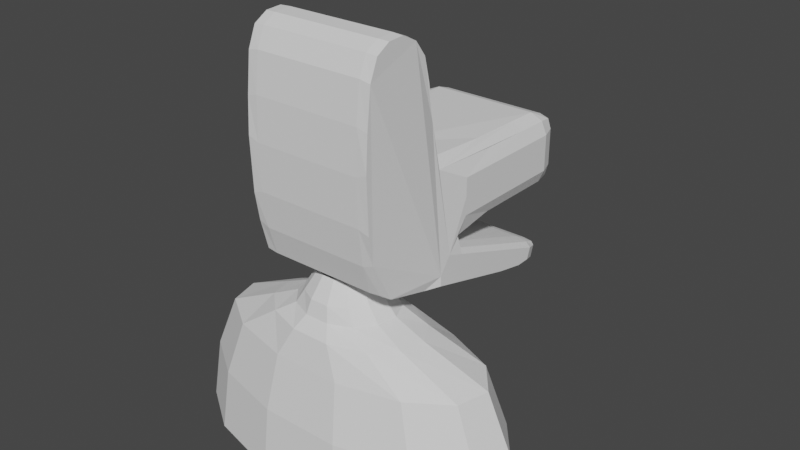 # Source: 1.blend  (saved by Blender 2.93.20; exported with 4.5.12 LTS)
import bpy
from mathutils import Matrix  # noqa: F401  (used for matrix-valued properties, if any)

bpy.ops.wm.read_factory_settings(use_empty=True)
scene = bpy.context.scene
scene.name = 'Scene'

# ---- collections
col_collection = bpy.data.collections.new('Collection'); scene.collection.children.link(col_collection)

# ---- world
world_world = bpy.data.worlds.new('World'); scene.world = world_world
world_world.use_nodes = True; world_world.node_tree.nodes.clear()
_N = world_world.node_tree.nodes; _L = world_world.node_tree.links
n0 = _N.new('ShaderNodeOutputWorld'); n0.name = 'World Output'; n0.location = (300, 300)
n1 = _N.new('ShaderNodeBackground'); n1.name = 'Background'; n1.location = (10, 300)
n1.inputs[0].default_value = (0.05088, 0.05088, 0.05088, 1.0)
_L.new(n1.outputs[0], n0.inputs[0])
n0.is_active_output = True
world_world.color = (0.05088, 0.05088, 0.05088)
world_world.use_sun_shadow = False
world_world.sun_shadow_jitter_overblur = 0.0

# ---- meshes
me_cube_001 = bpy.data.meshes.new('Cube.001')
me_cube_001.from_pydata([(-0.2055, -0.4033, -0.06355), (-0.2004, -0.4801, 0.1488), (-0.1966, 0.0196, -0.03969), (-0.1966, 0.0196, 0.1326), (0.2009, -0.4033, -0.06355), (0.1958, -0.4802, 0.1488), (0.192, 0.0196, -0.03969), (0.192, 0.0196, 0.1326), (-0.2188, -0.4891, -0.1452), (0.2142, -0.4891, -0.1452), (-0.1966, -0.02953, -0.2357), (0.192, -0.02953, -0.2357), (-0.2022, -0.08811, -0.2815), (0.1976, -0.08811, -0.2815), (-0.2022, -0.5363, -0.1738), (0.1976, -0.5363, -0.1738), (-0.1966, -0.6639, -0.1428), (0.192, -0.6639, -0.1428), (-0.1966, -0.7048, -0.1128), (0.192, -0.7048, -0.1128), (-0.1966, -0.7287, -0.02084), (0.192, -0.7287, -0.02084), (-0.1966, -0.7425, 0.06372), (0.192, -0.7425, 0.06372), (-0.1966, -0.7485, 0.2237), (0.192, -0.7485, 0.2237), (-0.1966, -0.7425, 0.3272), (0.192, -0.7425, 0.3272), (-0.1966, -0.7302, 0.441), (0.192, -0.7302, 0.441), (-0.1966, -0.7061, 0.4994), (0.192, -0.7061, 0.4994), (-0.1966, -0.665, 0.5234), (0.192, -0.665, 0.5234), (-0.1966, -0.6174, 0.5258), (0.192, -0.6174, 0.5258), (-0.1966, -0.57, 0.5019), (0.192, -0.57, 0.5019), (-0.1966, -0.5371, 0.4579), (0.192, -0.5371, 0.4579), (-0.1966, -0.5197, 0.3867), (0.192, -0.5197, 0.3867), (-0.1944, -0.5022, 0.2818), (0.1897, -0.5022, 0.2818), (-0.007238, -0.525, -0.144), (-0.04324, -0.5338, -0.144), (-0.071, -0.5584, -0.144), (-0.08415, -0.5931, -0.144), (-0.07968, -0.6299, -0.144), (-0.05861, -0.6604, -0.144), (-0.02578, -0.6777, -0.144), (0.0113, -0.6777, -0.144), (0.04414, -0.6604, -0.144), (0.0652, -0.6299, -0.144), (0.06967, -0.5931, -0.144), (0.05652, -0.5584, -0.144), (0.02877, -0.5338, -0.144), (-0.007238, -0.4858, -0.2044), (-0.06143, -0.4992, -0.2044), (-0.1032, -0.5362, -0.2044), (-0.123, -0.5884, -0.2044), (-0.1163, -0.6438, -0.2044), (-0.08457, -0.6897, -0.2044), (-0.03515, -0.7157, -0.2044), (0.02067, -0.7157, -0.2044), (0.0701, -0.6897, -0.2044), (0.1018, -0.6438, -0.2044), (0.1085, -0.5884, -0.2044), (0.08874, -0.5362, -0.2044), (0.04696, -0.4992, -0.2044), (-0.007238, -0.4741, -0.2482), (-0.07887, -0.4888, -0.2482), (-0.1341, -0.5295, -0.2482), (-0.1602, -0.587, -0.2482), (-0.1514, -0.648, -0.2482), (-0.1094, -0.6985, -0.2482), (-0.04413, -0.7271, -0.2482), (0.02965, -0.7271, -0.2482), (0.09497, -0.6985, -0.2482), (0.1369, -0.648, -0.2482), (0.1458, -0.587, -0.2482), (0.1196, -0.5295, -0.2482), (0.06439, -0.4888, -0.2482), (-0.007238, -0.4457, -0.2883), (-0.1214, -0.4636, -0.2883), (-0.2094, -0.5134, -0.2883), (-0.2511, -0.5835, -0.2883), (-0.2369, -0.658, -0.2883), (-0.1701, -0.7198, -0.2883), (-0.06603, -0.7547, -0.2883), (0.05155, -0.7547, -0.2883), (0.1557, -0.7198, -0.2883), (0.2225, -0.658, -0.2883), (0.2366, -0.5835, -0.2883), (0.1949, -0.5134, -0.2883), (0.1069, -0.4636, -0.2883), (-0.007238, -0.3753, -0.3772), (-0.2084, -0.3985, -0.3772), (-0.3634, -0.463, -0.3772), (-0.4369, -0.5539, -0.3772), (-0.4119, -0.6504, -0.3772), (-0.2942, -0.7304, -0.3772), (-0.1108, -0.7756, -0.3772), (0.09634, -0.7756, -0.3772), (0.2798, -0.7304, -0.3772), (0.3974, -0.6504, -0.3772), (0.4224, -0.5539, -0.3772), (0.349, -0.463, -0.3772), (0.1939, -0.3985, -0.3772), (-0.007238, -0.3404, -0.5473), (-0.2429, -0.3677, -0.5473), (-0.4245, -0.4432, -0.5473), (-0.5106, -0.5497, -0.5473), (-0.4813, -0.6628, -0.5473), (-0.3435, -0.7565, -0.5473), (-0.1286, -0.8094, -0.5473), (0.1141, -0.8094, -0.5473), (0.329, -0.7565, -0.5473), (0.4669, -0.6628, -0.5473), (0.4961, -0.5497, -0.5473), (0.4101, -0.4432, -0.5473), (0.2284, -0.3677, -0.5473), (-0.007238, -0.2957, -0.7425), (-0.2636, -0.3298, -0.7425), (-0.4532, -0.4339, -0.7425), (-0.5452, -0.5477, -0.7425), (-0.514, -0.6686, -0.7425), (-0.3666, -0.7688, -0.7425), (-0.1369, -0.8253, -0.7425), (0.1225, -0.8253, -0.7425), (0.3521, -0.7688, -0.7425), (0.4995, -0.6686, -0.7425), (0.5307, -0.5477, -0.7425), (0.4388, -0.4339, -0.7425), (0.2534, -0.3298, -0.7425), (-0.002304, 0.02662, -0.04525), (-0.002304, 0.02662, 0.1382), (-0.002304, -0.3773, -0.07545), (-0.002304, -0.4822, 0.1691), (-0.002304, -0.02253, -0.2362), (-0.002304, -0.06894, -0.2883), (-0.002304, -0.5434, -0.1756), (-0.002304, -0.6666, -0.1449), (-0.002304, -0.7053, -0.117), (-0.002304, -0.73, -0.03245), (-0.002304, -0.744, 0.07478), (-0.002304, -0.7485, 0.2116), (-0.002304, -0.744, 0.3356), (-0.002304, -0.7311, 0.4469), (-0.002304, -0.7072, 0.5024), (-0.002304, -0.6678, 0.5249), (-0.002304, -0.6167, 0.5276), (-0.002304, -0.5674, 0.5062), (-0.002304, -0.5354, 0.4592), (0.08931, 0.02662, 0.1382), (0.08931, -0.3773, -0.07545), (0.08931, -0.02253, -0.2362), (0.08931, -0.06894, -0.2883), (0.08931, -0.5434, -0.1756), (0.08931, -0.6666, -0.1449), (0.08931, -0.7053, -0.117), (0.08931, -0.73, -0.03245), (0.08931, -0.744, 0.07478), (0.08931, -0.7485, 0.2116), (0.08931, -0.744, 0.3356), (0.08931, -0.7311, 0.4469), (0.08931, -0.7072, 0.5024), (0.08931, -0.6678, 0.5249), (0.08931, -0.6167, 0.5276), (0.08931, -0.5674, 0.5062), (0.08931, -0.5354, 0.4592), (0.08931, 0.02662, -0.04525), (0.08794, -0.4822, 0.1691), (-0.09392, 0.02662, -0.04525), (-0.09255, -0.4822, 0.1691), (-0.09392, 0.02662, 0.1382), (-0.09392, -0.3773, -0.07545), (-0.09392, -0.02253, -0.2362), (-0.09392, -0.06894, -0.2883), (-0.09392, -0.5434, -0.1756), (-0.09392, -0.6666, -0.1449), (-0.09392, -0.7053, -0.117), (-0.09392, -0.73, -0.03245), (-0.09392, -0.744, 0.07478), (-0.09392, -0.7485, 0.2116), (-0.09392, -0.744, 0.3356), (-0.09392, -0.7311, 0.4469), (-0.09392, -0.7072, 0.5024), (-0.09392, -0.6678, 0.5249), (-0.09392, -0.6167, 0.5276), (-0.09392, -0.5674, 0.5062), (-0.09392, -0.5354, 0.4592), (0.1601, 0.02662, 0.1382), (0.1601, -0.3773, -0.07545), (0.1601, -0.02253, -0.2362), (0.1601, -0.06894, -0.2883), (0.1601, -0.5434, -0.1756), (0.1601, -0.6666, -0.1449), (0.1601, -0.7053, -0.117), (0.1601, -0.73, -0.03245), (0.1601, -0.744, 0.07478), (0.1601, -0.7485, 0.2116), (0.1601, -0.744, 0.3356), (0.1601, -0.7311, 0.4469), (0.1601, -0.7072, 0.5024), (0.1601, -0.6678, 0.5249), (0.1601, -0.6167, 0.5276), (0.1601, -0.5674, 0.5062), (0.1601, -0.5354, 0.4592), (0.1601, -0.5192, 0.3886), (0.1576, -0.504, 0.2876), (0.1601, 0.02662, -0.04525), (0.1579, -0.4821, 0.168), (-0.1647, 0.02662, -0.04525), (-0.1625, -0.4821, 0.168), (-0.1647, 0.02662, 0.1382), (-0.1647, -0.3773, -0.07545), (-0.1647, -0.02253, -0.2362), (-0.1647, -0.06894, -0.2883), (-0.1647, -0.5434, -0.1756), (-0.1647, -0.6666, -0.1449), (-0.1647, -0.7053, -0.117), (-0.1647, -0.73, -0.03245), (-0.1647, -0.744, 0.07478), (-0.1647, -0.7485, 0.2116), (-0.1647, -0.744, 0.3356), (-0.1647, -0.7311, 0.4469), (-0.1647, -0.7072, 0.5024), (-0.1647, -0.6678, 0.5249), (-0.1647, -0.6167, 0.5276), (-0.1647, -0.5674, 0.5062), (-0.1647, -0.5354, 0.4592), (-0.1647, -0.5192, 0.3886), (-0.1622, -0.504, 0.2876), (-0.2022, -0.2682, -0.04525), (-0.2008, -0.2677, 0.1398), (0.1976, -0.2682, -0.04525), (0.1962, -0.2677, 0.1398), (-0.002304, -0.2682, -0.06192), (0.08931, -0.2682, -0.06192), (-0.09392, -0.2682, -0.06192), (0.1579, -0.2677, 0.1568), (0.1601, -0.2682, -0.06192), (-0.1647, -0.2682, -0.06192), (-0.1626, -0.2677, 0.1568), (-0.2022, -0.1103, 0.1382), (0.1976, -0.1103, -0.04525), (-0.2022, -0.1103, -0.04525), (0.1976, -0.1103, 0.1382), (-0.002304, -0.1103, -0.06192), (0.08931, -0.1103, -0.06192), (-0.09392, -0.1103, -0.06192), (0.1601, -0.1103, 0.1548), (0.1601, -0.1103, -0.06192), (-0.1647, -0.1103, -0.06192), (-0.1647, -0.1103, 0.1548), (-0.2022, -0.02076, 0.1382), (0.1976, -0.02076, -0.04525), (-0.2022, -0.02076, -0.04525), (0.1976, -0.02076, 0.1382), (-0.002304, -0.02076, 0.1548), (-0.002304, -0.02076, -0.06192), (0.08931, -0.02076, 0.1548), (0.08931, -0.02076, -0.06192), (-0.09392, -0.02076, -0.06192), (-0.09392, -0.02076, 0.1548), (0.1601, -0.02076, 0.1548), (0.1601, -0.02076, -0.06192), (-0.1647, -0.02076, -0.06192), (-0.1647, -0.02076, 0.1548), (-0.2022, -0.2334, -0.1618), (-0.2188, -0.2465, -0.2194), (0.2142, -0.2465, -0.2194), (0.1976, -0.2334, -0.1618), (0.1601, -0.2315, -0.1566), (-0.1647, -0.2315, -0.1566), (-0.2022, -0.1471, -0.1923), (0.2142, -0.1995, -0.24), (0.2142, -0.4743, -0.1632), (-0.2188, -0.4743, -0.1632), (0.1601, -0.1453, -0.1871), (-0.1647, -0.1453, -0.1871), (-0.2188, -0.1995, -0.24), (0.1976, -0.1471, -0.1923), (-0.2022, -0.06565, -0.221), (0.2142, -0.1247, -0.2675), (-0.2188, -0.4894, -0.1747), (-0.002304, -0.06383, -0.2158), (0.08931, -0.06383, -0.2158), (-0.09392, -0.06383, -0.2158), (0.1601, -0.06383, -0.2158), (-0.1647, -0.06383, -0.2158), (0.2142, -0.4894, -0.1747), (-0.2188, -0.1247, -0.2675), (0.1976, -0.06565, -0.221), (-0.2188, -0.4044, -0.1699), (0.1976, -0.3963, -0.1043), (-0.2022, -0.3723, -0.2128), (0.1976, -0.3723, -0.2128), (0.1601, -0.3663, -0.2171), (-0.1647, -0.3663, -0.2171), (-0.2022, -0.3963, -0.1043), (0.2142, -0.4044, -0.1699), (-0.002304, -0.3945, -0.09913), (0.08931, -0.3945, -0.09913), (-0.09392, -0.3945, -0.09913), (0.1601, -0.3945, -0.09913), (-0.1647, -0.3945, -0.09913), (0.2142, -0.3983, -0.1875), (-0.2188, -0.3983, -0.1875), (0.2142, -0.3792, -0.2045), (-0.2188, -0.3792, -0.2045), (-0.2022, -0.3148, -0.1331), (0.2142, -0.3098, -0.2011), (0.1601, -0.313, -0.1279), (-0.1647, -0.313, -0.1279), (0.2142, -0.2675, -0.2256), (0.2142, -0.214, -0.2491), (-0.2188, -0.3098, -0.2011), (0.1976, -0.3148, -0.1331), (-0.2022, -0.1856, -0.2615), (0.1976, -0.1856, -0.2615), (0.1601, -0.1731, -0.267), (-0.1647, -0.1731, -0.267), (-0.2188, -0.2675, -0.2256), (-0.2188, -0.214, -0.2491), (-0.2188, -0.3875, 0.04646), (-0.2022, 0.02662, 0.04646), (0.1976, 0.02662, 0.04646), (0.2142, -0.3875, 0.04646), (0.1601, 0.04768, 0.04646), (-0.1647, 0.04768, 0.04646), (0.2142, -0.02076, 0.04646), (-0.2188, -0.02076, 0.04646), (-0.2022, 0.02662, -0.00773), (0.1976, 0.02662, -0.00773), (0.2142, -0.3875, -0.00773), (-0.002304, 0.04768, -0.00773), (0.08931, 0.04768, -0.00773), (-0.09392, 0.04768, -0.00773), (0.1601, 0.04768, -0.00773), (-0.1647, 0.04768, -0.00773), (0.2142, -0.2682, -0.00773), (-0.2188, -0.2682, -0.00773), (0.2142, -0.1103, -0.00773), (-0.2188, -0.1103, -0.00773), (0.2142, -0.02076, -0.00773), (-0.2188, -0.02076, -0.00773), (-0.2188, -0.3875, -0.00773), (-0.2174, -0.3801, 0.1031), (-0.2022, 0.02662, 0.1006), (0.1976, 0.02662, 0.1006), (0.2142, -0.3875, 0.1006), (-0.002304, 0.04768, 0.1006), (0.08931, 0.04768, 0.1006), (-0.09392, 0.04768, 0.1006), (0.1601, 0.04768, 0.1006), (-0.1647, 0.04768, 0.1006), (0.2142, -0.2682, 0.1006), (-0.2188, -0.2682, 0.1006), (0.2142, -0.1103, 0.1006), (-0.2188, -0.1103, 0.1006), (0.2142, -0.02076, 0.1006), (-0.2188, -0.02076, 0.1006), (-0.2188, -0.4606, -0.1136), (0.2142, -0.4606, -0.1136), (-0.2022, -0.03259, -0.2647), (0.1976, -0.03259, -0.2647), (0.1601, -0.01342, -0.2715), (-0.1647, -0.01342, -0.2715), (0.2142, -0.07572, -0.2495), (-0.2188, -0.07572, -0.2495), (-0.2188, -0.4547, -0.0968), (-0.2022, -0.02665, -0.2479), (0.2142, -0.2375, -0.1735), (0.2142, -0.1512, -0.2039), (0.2142, -0.06977, -0.2327), (0.2142, -0.4004, -0.116), (0.2142, -0.3189, -0.1447), (0.2142, -0.4547, -0.0968), (0.1976, -0.02665, -0.2479), (-0.002304, -0.007479, -0.2546), (0.08931, -0.007479, -0.2546), (-0.09392, -0.007479, -0.2546), (0.1601, -0.007479, -0.2546), (-0.1647, -0.007479, -0.2546), (-0.2188, -0.2375, -0.1735), (-0.2188, -0.1512, -0.2039), (-0.2188, -0.06977, -0.2327), (-0.2188, -0.4004, -0.116), (-0.2188, -0.3189, -0.1447), (0.2142, -0.4666, -0.1305), (0.1976, -0.03854, -0.2816), (-0.002304, -0.01937, -0.2883), (0.08931, -0.01937, -0.2883), (-0.09392, -0.01937, -0.2883), (0.1601, -0.01937, -0.2883), (-0.1647, -0.01937, -0.2883), (-0.2188, -0.2494, -0.2072), (-0.2188, -0.1631, -0.2376), (-0.2188, -0.08166, -0.2664), (-0.2188, -0.4123, -0.1497), (-0.2188, -0.3308, -0.1784), (-0.2188, -0.4666, -0.1305), (-0.2022, -0.03854, -0.2816), (0.2142, -0.2494, -0.2072), (0.2142, -0.1631, -0.2376), (0.2142, -0.08166, -0.2664), (0.2142, -0.4123, -0.1497), (0.2142, -0.3308, -0.1784)], [], [(363, 256, 3, 350), (356, 192, 7, 351), (242, 236, 4, 193), (388, 284, 10, 373), (396, 392, 13, 195), (407, 285, 13, 392), (325, 293, 12, 320), (290, 294, 11, 194), (4, 336, 329, 352, 5, 43, 41, 39, 37, 35, 33, 31, 29, 27, 25, 23, 21, 19, 17, 15, 292, 278, 9, 391, 365, 379), (219, 14, 16, 220), (220, 16, 18, 221), (221, 18, 20, 222), (222, 20, 22, 223), (223, 22, 24, 224), (224, 24, 26, 225), (225, 26, 28, 226), (226, 28, 30, 227), (227, 30, 32, 228), (228, 32, 34, 229), (229, 34, 36, 230), (230, 36, 38, 231), (231, 38, 40, 232), (232, 40, 42, 233), (214, 1, 42, 233), (300, 297, 14, 219), (317, 321, 13, 285), (8, 403, 364, 372, 0, 348, 326, 349, 1, 42, 40, 38, 36, 34, 32, 30, 28, 26, 24, 22, 20, 18, 16, 14, 286, 279), (45, 46, 59, 58), (53, 54, 67, 66), (46, 47, 60, 59), (54, 55, 68, 67), (47, 48, 61, 60), (55, 56, 69, 68), (48, 49, 62, 61), (56, 44, 57, 69), (49, 50, 63, 62), (50, 51, 64, 63), (51, 52, 65, 64), (44, 45, 58, 57), (52, 53, 66, 65), (67, 68, 81, 80), (60, 61, 74, 73), (68, 69, 82, 81), (61, 62, 75, 74), (69, 57, 70, 82), (62, 63, 76, 75), (63, 64, 77, 76), (64, 65, 78, 77), (57, 58, 71, 70), (65, 66, 79, 78), (58, 59, 72, 71), (66, 67, 80, 79), (59, 60, 73, 72), (77, 78, 91, 90), (70, 71, 84, 83), (78, 79, 92, 91), (71, 72, 85, 84), (79, 80, 93, 92), (72, 73, 86, 85), (80, 81, 94, 93), (73, 74, 87, 86), (81, 82, 95, 94), (74, 75, 88, 87), (82, 70, 83, 95), (75, 76, 89, 88), (76, 77, 90, 89), (93, 94, 107, 106), (86, 87, 100, 99), (94, 95, 108, 107), (87, 88, 101, 100), (95, 83, 96, 108), (88, 89, 102, 101), (89, 90, 103, 102), (90, 91, 104, 103), (83, 84, 97, 96), (91, 92, 105, 104), (84, 85, 98, 97), (92, 93, 106, 105), (85, 86, 99, 98), (99, 100, 113, 112), (107, 108, 121, 120), (100, 101, 114, 113), (108, 96, 109, 121), (101, 102, 115, 114), (102, 103, 116, 115), (103, 104, 117, 116), (96, 97, 110, 109), (104, 105, 118, 117), (97, 98, 111, 110), (105, 106, 119, 118), (98, 99, 112, 111), (106, 107, 120, 119), (116, 117, 130, 129), (109, 110, 123, 122), (117, 118, 131, 130), (110, 111, 124, 123), (118, 119, 132, 131), (111, 112, 125, 124), (119, 120, 133, 132), (112, 113, 126, 125), (120, 121, 134, 133), (113, 114, 127, 126), (121, 109, 122, 134), (114, 115, 128, 127), (115, 116, 129, 128), (159, 142, 143, 160), (158, 141, 142, 159), (240, 238, 137, 176), (196, 158, 159, 197), (197, 159, 160, 198), (238, 239, 155, 137), (243, 240, 176, 216), (142, 180, 181, 143), (141, 179, 180, 142), (298, 299, 196, 15), (5, 212, 210, 43), (41, 209, 210, 43), (39, 208, 209, 41), (37, 207, 208, 39), (35, 206, 207, 37), (33, 205, 206, 35), (31, 204, 205, 33), (29, 203, 204, 31), (27, 202, 203, 29), (25, 201, 202, 27), (23, 200, 201, 25), (21, 199, 200, 23), (19, 198, 199, 21), (17, 197, 198, 19), (15, 196, 197, 17), (177, 139, 156, 194, 384, 382, 381, 383, 385, 217), (289, 287, 288, 290, 194, 156, 139, 177, 217, 291), (239, 242, 193, 155), (241, 212, 5, 237, 248, 259, 266, 252), (284, 291, 217, 10), (404, 397, 218, 12), (234, 243, 216, 0), (350, 3, 215, 357), (168, 151, 189, 229, 230, 190, 152, 169, 207, 206), (167, 150, 188, 228, 229, 189, 151, 168, 206, 205), (166, 149, 187, 227, 228, 188, 150, 167, 205, 204), (164, 147, 185, 225, 226, 186, 148, 165, 203, 202), (163, 146, 184, 224, 225, 185, 147, 164, 202, 201), (162, 145, 183, 223, 224, 184, 146, 163, 201, 200), (161, 144, 182, 222, 223, 183, 145, 162, 200, 199), (160, 143, 181, 221, 222, 182, 144, 161, 199, 198), (346, 332, 362, 360, 358, 352, 329, 336, 342, 344), (180, 220, 221, 181), (179, 219, 220, 180), (247, 254, 243, 234), (250, 253, 242, 239), (254, 251, 240, 243), (249, 250, 239, 238), (251, 249, 238, 240), (253, 246, 236, 242), (267, 257, 246, 253), (349, 1, 235, 245, 256, 363, 361, 359), (264, 261, 249, 251), (261, 263, 250, 249), (268, 264, 251, 254), (237, 5, 352, 358, 360, 362, 259, 248), (263, 267, 253, 250), (258, 268, 254, 247), (2, 213, 268, 258), (171, 211, 267, 263), (7, 192, 266, 259), (213, 173, 264, 268), (135, 171, 263, 261), (175, 136, 154, 192, 356, 354, 353, 355, 357, 215), (173, 135, 261, 264), (215, 3, 256, 269), (211, 6, 257, 267), (351, 7, 259, 362), (312, 315, 275, 270), (314, 319, 273, 274), (409, 313, 272, 405), (390, 312, 270, 386), (270, 275, 281, 276), (313, 316, 277, 272), (274, 273, 283, 280), (318, 271, 282, 324), (405, 272, 277, 406), (386, 270, 276, 387), (276, 281, 291, 284), (172, 138, 174, 214, 233, 232, 231, 191, 153, 170, 208, 209, 210, 212), (316, 317, 285, 277), (280, 283, 294, 290), (324, 282, 293, 325), (406, 277, 285, 407), (387, 276, 284, 388), (279, 309, 311, 286), (278, 292, 310, 308), (8, 295, 309, 279), (9, 278, 308, 302), (372, 0, 301, 389), (391, 9, 302, 408), (193, 4, 296, 306), (176, 137, 303, 305), (137, 155, 304, 303), (216, 176, 305, 307), (155, 193, 306, 304), (0, 216, 307, 301), (321, 322, 299, 298), (292, 15, 298, 310), (323, 320, 297, 300), (286, 311, 297, 14), (218, 12, 320, 323), (13, 195, 322, 321), (395, 393, 394, 396, 195, 157, 140, 178, 218, 397), (309, 324, 325, 311), (308, 310, 317, 316), (295, 318, 324, 309), (302, 308, 316, 313), (389, 301, 312, 390), (408, 302, 313, 409), (306, 296, 319, 314), (301, 307, 315, 312), (310, 298, 321, 317), (311, 325, 320, 297), (335, 328, 332, 346), (330, 340, 338, 337, 339, 341, 331, 357, 355, 353, 354, 356), (175, 215, 269, 265, 260, 262, 266, 192, 154, 136), (314, 274, 280, 290, 288, 287, 289, 291, 281, 275, 315, 307, 305, 303, 304, 306), (402, 401, 403, 364, 372, 389, 390, 386, 387, 388, 371, 400, 399, 398), (340, 330, 328, 335), (334, 327, 350, 357, 331, 341), (258, 347, 334, 2), (211, 340, 335, 6), (236, 342, 336, 4), (173, 339, 337, 135), (135, 337, 338, 171), (213, 341, 339, 173), (171, 338, 340, 211), (2, 334, 341, 213), (246, 344, 342, 236), (0, 348, 343, 234), (257, 346, 344, 246), (234, 343, 345, 247), (6, 335, 346, 257), (247, 345, 347, 258), (328, 351, 362, 332), (330, 356, 351, 328), (382, 384, 368, 396, 394, 393, 395, 397, 369, 385, 383, 381), (141, 158, 196, 299, 322, 195, 157, 140, 178, 218, 323, 300, 219, 179), (347, 333, 363, 350, 327, 334), (376, 370, 407, 392, 367, 380), (373, 385, 369, 397, 404, 366), (194, 11, 380, 384), (294, 376, 380, 11), (10, 217, 385, 373), (319, 378, 374, 273), (273, 374, 375, 283), (283, 375, 376, 294), (4, 379, 377, 296), (296, 377, 378, 319), (293, 400, 404, 12), (318, 402, 398, 271), (271, 398, 399, 282), (282, 399, 400, 293), (8, 403, 401, 295), (295, 401, 402, 318), (378, 377, 379, 365, 391, 408, 409, 405, 406, 407, 370, 376, 375, 374), (138, 172, 212, 241, 252, 266, 262, 260, 265, 269, 255, 244, 214, 174), (333, 347, 345, 343, 348, 326, 349, 359, 361, 363), (169, 152, 190, 230, 231, 191, 153, 170, 208, 207), (165, 148, 186, 226, 227, 187, 149, 166, 204, 203), (384, 380, 367, 392, 396, 368), (400, 371, 388, 373, 366, 404), (235, 1, 214, 244, 255, 269, 256, 245)])
_uv = me_cube_001.uv_layers.new(name='UVMap')
_uv.uv.foreach_set('vector', [0.5625, 0.2188, 0.625, 0.2188, 0.625, 0.25, 0.5625, 0.25, 0.5625, 0.4688, 0.625, 0.4688, 0.625, 0.5, 0.5625, 0.5, 0.3438, 0.625, 0.375, 0.625, 0.375, 0.75, 0.3438, 0.75, 1.001, 0.0, 1.001, 0.0, 1.001, 0.0, 1.001, 0.0, 0.375, 0.7812, 0.375, 0.75, 0.375, 0.75, 0.375, 0.7812, 1.001, 0.0, 1.001, 0.0, 1.001, 0.0, 1.001, 0.0, 0.2461, 0.6563, 0.3281, 0.875, 0.375, 1.0, 0.2812, 0.75, 0.3438, 0.75, 0.375, 0.75, 0.375, 0.75, 0.3438, 0.75, 1.001, 0.0, 0.1562, 0.1875, 0.3125, 0.375, 0.4688, 0.5625, 0.625, 0.75, 1.001, 0.0, 1.001, 0.0, 1.001, 0.0, 1.001, 0.0, 1.001, 0.0, 1.001, 0.0, 1.001, 0.0, 1.001, 0.0, 1.001, 0.0, 1.001, 0.0, 1.001, 0.0, 1.001, 0.0, 1.001, 0.0, 1.001, 0.0, 1.001, 0.0, 1.001, 0.0, 1.001, 0.0, 1.001, 0.0, 1.001, 0.0, 1.001, 0.0, 1.001, 0.0, 1.001, 0.0, 1.001, 0.0, 1.001, 0.0, 1.001, 0.0, 1.001, 0.0, 1.001, 0.0, 1.001, 0.0, 1.001, 0.0, 1.001, 0.0, 1.001, 0.0, 1.001, 0.0, 1.001, 0.0, 1.001, 0.0, 1.001, 0.0, 1.001, 0.0, 1.001, 0.0, 1.001, 0.0, 1.001, 0.0, 1.001, 0.0, 1.001, 0.0, 1.001, 0.0, 1.001, 0.0, 1.001, 0.0, 1.001, 0.0, 1.001, 0.0, 1.001, 0.0, 1.001, 0.0, 1.001, 0.0, 1.001, 0.0, 1.001, 0.0, 1.001, 0.0, 1.001, 0.0, 1.001, 0.0, 1.001, 0.0, 1.001, 0.0, 1.001, 0.0, 1.001, 0.0, 1.001, 0.0, 1.001, 0.0, 1.001, 0.0, 1.001, 0.0, 1.001, 0.0, 1.001, 0.0, 1.001, 0.0, 1.001, 0.0, 1.001, 0.0, 1.001, 0.0, 1.001, 0.0, 1.001, 0.0, 1.001, 0.0, 1.001, 0.0, 1.001, 0.0, 1.001, 0.0, 1.001, 0.0, 1.001, 0.0, 1.001, 0.0, 0.625, 0.9688, 0.625, 1.0, 1.001, 0.0, 1.001, 0.0, 0.1875, 0.4844, 0.1875, 0.5, 1.001, 0.0, 1.001, 0.0, 0.2461, 0.4922, 0.2812, 0.5625, 0.375, 0.75, 0.3281, 0.6563, 1.001, 0.0, 1.001, 0.0, 1.001, 0.0, 1.001, 0.0, 1.001, 0.0, 1.001, 0.0, 1.001, 0.0, 1.001, 0.0, 1.001, 0.0, 1.001, 0.0, 1.001, 0.0, 1.001, 0.0, 1.001, 0.0, 1.001, 0.0, 1.001, 0.0, 1.001, 0.0, 1.001, 0.0, 1.001, 0.0, 1.001, 0.0, 1.001, 0.0, 1.001, 0.0, 1.001, 0.0, 1.001, 0.0, 1.001, 0.0, 1.001, 0.0, 1.001, 0.0, 1.001, 0.0, 1.001, 0.0, 1.001, 0.0, 1.001, 0.0, 1.001, 0.0, 1.001, 0.0, 1.001, 0.0, 1.001, 0.0, 1.001, 0.0, 1.001, 0.0, 1.001, 0.0, 1.001, 0.0, 1.001, 0.0, 1.001, 0.0, 1.001, 0.0, 1.001, 0.0, 1.001, 0.0, 1.001, 0.0, 1.001, 0.0, 1.001, 0.0, 1.001, 0.0, 1.001, 0.0, 1.001, 0.0, 1.001, 0.0, 1.001, 0.0, 1.001, 0.0, 1.001, 0.0, 1.001, 0.0, 1.001, 0.0, 1.001, 0.0, 1.001, 0.0, 1.001, 0.0, 1.001, 0.0, 1.001, 0.0, 1.001, 0.0, 1.001, 0.0, 1.001, 0.0, 1.001, 0.0, 1.001, 0.0, 1.001, 0.0, 1.001, 0.0, 1.001, 0.0, 1.001, 0.0, 1.001, 0.0, 1.001, 0.0, 1.001, 0.0, 1.001, 0.0, 1.001, 0.0, 1.001, 0.0, 1.001, 0.0, 1.001, 0.0, 1.001, 0.0, 1.001, 0.0, 1.001, 0.0, 1.001, 0.0, 1.001, 0.0, 1.001, 0.0, 1.001, 0.0, 1.001, 0.0, 1.001, 0.0, 1.001, 0.0, 1.001, 0.0, 1.001, 0.0, 1.001, 0.0, 1.001, 0.0, 1.001, 0.0, 1.001, 0.0, 1.001, 0.0, 1.001, 0.0, 1.001, 0.0, 1.001, 0.0, 1.001, 0.0, 1.001, 0.0, 1.001, 0.0, 1.001, 0.0, 1.001, 0.0, 1.001, 0.0, 1.001, 0.0, 1.001, 0.0, 1.001, 0.0, 1.001, 0.0, 1.001, 0.0, 1.001, 0.0, 1.001, 0.0, 1.001, 0.0, 1.001, 0.0, 1.001, 0.0, 1.001, 0.0, 1.001, 0.0, 1.001, 0.0, 1.001, 0.0, 1.001, 0.0, 1.001, 0.0, 1.001, 0.0, 1.001, 0.0, 1.001, 0.0, 1.001, 0.0, 1.001, 0.0, 1.001, 0.0, 1.001, 0.0, 1.001, 0.0, 1.001, 0.0, 1.001, 0.0, 1.001, 0.0, 1.001, 0.0, 1.001, 0.0, 1.001, 0.0, 1.001, 0.0, 1.001, 0.0, 1.001, 0.0, 1.001, 0.0, 1.001, 0.0, 1.001, 0.0, 1.001, 0.0, 1.001, 0.0, 1.001, 0.0, 1.001, 0.0, 1.001, 0.0, 1.001, 0.0, 1.001, 0.0, 1.001, 0.0, 1.001, 0.0, 1.001, 0.0, 1.001, 0.0, 1.001, 0.0, 1.001, 0.0, 1.001, 0.0, 1.001, 0.0, 1.001, 0.0, 1.001, 0.0, 1.001, 0.0, 1.001, 0.0, 1.001, 0.0, 1.001, 0.0, 1.001, 0.0, 1.001, 0.0, 1.001, 0.0, 1.001, 0.0, 1.001, 0.0, 1.001, 0.0, 1.001, 0.0, 1.001, 0.0, 1.001, 0.0, 1.001, 0.0, 1.001, 0.0, 1.001, 0.0, 1.001, 0.0, 1.001, 0.0, 1.001, 0.0, 1.001, 0.0, 1.001, 0.0, 1.001, 0.0, 1.001, 0.0, 1.001, 0.0, 1.001, 0.0, 1.001, 0.0, 1.001, 0.0, 1.001, 0.0, 1.001, 0.0, 1.001, 0.0, 1.001, 0.0, 1.001, 0.0, 1.001, 0.0, 1.001, 0.0, 1.001, 0.0, 1.001, 0.0, 1.001, 0.0, 1.001, 0.0, 1.001, 0.0, 1.001, 0.0, 1.001, 0.0, 1.001, 0.0, 1.001, 0.0, 1.001, 0.0, 1.001, 0.0, 1.001, 0.0, 1.001, 0.0, 1.001, 0.0, 1.001, 0.0, 1.001, 0.0, 1.001, 0.0, 1.001, 0.0, 1.001, 0.0, 1.001, 0.0, 1.001, 0.0, 1.001, 0.0, 1.001, 0.0, 1.001, 0.0, 1.001, 0.0, 1.001, 0.0, 1.001, 0.0, 1.001, 0.0, 1.001, 0.0, 1.001, 0.0, 1.001, 0.0, 1.001, 0.0, 1.001, 0.0, 1.001, 0.0, 1.001, 0.0, 1.001, 0.0, 1.001, 0.0, 1.001, 0.0, 1.001, 0.0, 1.001, 0.0, 1.001, 0.0, 1.001, 0.0, 1.001, 0.0, 1.001, 0.0, 1.001, 0.0, 1.001, 0.0, 1.001, 0.0, 1.001, 0.0, 1.001, 0.0, 1.001, 0.0, 1.001, 0.0, 1.001, 0.0, 1.001, 0.0, 1.001, 0.0, 1.001, 0.0, 1.001, 0.0, 1.001, 0.0, 1.001, 0.0, 1.001, 0.0, 1.001, 0.0, 1.001, 0.0, 1.001, 0.0, 1.001, 0.0, 1.001, 0.0, 1.001, 0.0, 1.001, 0.0, 1.001, 0.0, 1.001, 0.0, 1.001, 0.0, 1.001, 0.0, 1.001, 0.0, 1.001, 0.0, 1.001, 0.0, 1.001, 0.0, 1.001, 0.0, 1.001, 0.0, 1.001, 0.0, 1.001, 0.0, 1.001, 0.0, 1.001, 0.0, 1.001, 0.0, 1.001, 0.0, 1.001, 0.0, 1.001, 0.0, 1.001, 0.0, 1.001, 0.0, 1.001, 0.0, 1.001, 0.0, 1.001, 0.0, 1.001, 0.0, 1.001, 0.0, 1.001, 0.0, 1.001, 0.0, 1.001, 0.0, 1.001, 0.0, 1.001, 0.0, 1.001, 0.0, 1.001, 0.0, 1.001, 0.0, 1.001, 0.0, 1.001, 0.0, 1.001, 0.0, 1.001, 0.0, 1.001, 0.0, 1.001, 0.0, 1.001, 0.0, 1.001, 0.0, 1.001, 0.0, 1.001, 0.0, 1.001, 0.0, 1.001, 0.0, 1.001, 0.0, 1.001, 0.0, 1.001, 0.0, 1.001, 0.0, 1.001, 0.0, 1.001, 0.0, 1.001, 0.0, 1.001, 0.0, 1.001, 0.0, 1.001, 0.0, 1.001, 0.0, 1.001, 0.0, 1.001, 0.0, 1.001, 0.0, 1.001, 0.0, 1.001, 0.0, 1.001, 0.0, 1.001, 0.0, 1.001, 0.0, 1.001, 0.0, 1.001, 0.0, 1.001, 0.0, 1.001, 0.0, 1.001, 0.0, 1.001, 0.0, 1.001, 0.0, 1.001, 0.0, 1.001, 0.0, 1.001, 0.0, 1.001, 0.0, 1.001, 0.0, 1.001, 0.0, 1.001, 0.0, 1.001, 0.0, 1.001, 0.0, 1.001, 0.0, 1.001, 0.0, 1.001, 0.0, 1.001, 0.0, 1.001, 0.0, 1.001, 0.0, 1.001, 0.0, 1.001, 0.0, 1.001, 0.0, 1.001, 0.0, 0.1875, 0.625, 0.25, 0.625, 0.25, 0.75, 0.1875, 0.75, 1.001, 0.0, 1.001, 0.0, 1.001, 0.0, 1.001, 0.0, 1.001, 0.0, 1.001, 0.0, 1.001, 0.0, 1.001, 0.0, 0.25, 0.625, 0.3125, 0.625, 0.3125, 0.75, 0.25, 0.75, 0.1562, 0.625, 0.1875, 0.625, 0.1875, 0.75, 0.1562, 0.75, 1.001, 0.0, 1.001, 0.0, 1.001, 0.0, 1.001, 0.0, 1.001, 0.0, 1.001, 0.0, 1.001, 0.0, 1.001, 0.0, 0.1875, 0.375, 0.1875, 0.3906, 1.001, 0.0, 1.001, 0.0, 0.625, 0.75, 0.625, 0.7812, 1.001, 0.0, 1.001, 0.0, 1.001, 0.0, 1.001, 0.0, 1.001, 0.0, 1.001, 0.0, 1.001, 0.0, 1.001, 0.0, 1.001, 0.0, 1.001, 0.0, 1.001, 0.0, 1.001, 0.0, 1.001, 0.0, 1.001, 0.0, 1.001, 0.0, 1.001, 0.0, 1.001, 0.0, 1.001, 0.0, 1.001, 0.0, 1.001, 0.0, 1.001, 0.0, 1.001, 0.0, 1.001, 0.0, 1.001, 0.0, 1.001, 0.0, 1.001, 0.0, 1.001, 0.0, 1.001, 0.0, 1.001, 0.0, 1.001, 0.0, 1.001, 0.0, 1.001, 0.0, 1.001, 0.0, 1.001, 0.0, 1.001, 0.0, 1.001, 0.0, 1.001, 0.0, 1.001, 0.0, 1.001, 0.0, 1.001, 0.0, 1.001, 0.0, 1.001, 0.0, 1.001, 0.0, 1.001, 0.0, 1.001, 0.0, 1.001, 0.0, 1.001, 0.0, 1.001, 0.0, 1.001, 0.0, 1.001, 0.0, 1.001, 0.0, 1.001, 0.0, 1.001, 0.0, 1.001, 0.0, 1.001, 0.0, 1.001, 0.0, 1.001, 0.0, 1.001, 0.0, 0.375, 0.9375, 0.375, 0.875, 0.375, 0.8125, 0.375, 0.7812, 0.375, 0.7812, 0.375, 0.8125, 0.375, 0.875, 0.375, 0.9375, 0.375, 0.9688, 0.375, 0.9688, 0.1875, 0.75, 0.25, 0.75, 0.3125, 0.75, 0.3438, 0.75, 0.3438, 0.75, 0.3125, 0.75, 0.25, 0.75, 0.1875, 0.75, 0.1562, 0.75, 0.1562, 0.75, 0.3125, 0.625, 0.3438, 0.625, 0.3438, 0.75, 0.3125, 0.75, 0.6562, 0.625, 0.6562, 0.75, 0.625, 0.75, 0.625, 0.625, 0.625, 0.5625, 0.625, 0.5312, 0.6562, 0.5312, 0.6562, 0.5625, 0.125, 0.75, 0.1562, 0.75, 0.1562, 0.75, 0.125, 0.75, 0.375, 1.0, 0.375, 0.9688, 0.375, 0.9688, 0.375, 1.0, 0.125, 0.625, 0.1562, 0.625, 0.1562, 0.75, 0.125, 0.75, 0.5625, 0.25, 0.625, 0.25, 0.625, 0.2812, 0.5625, 0.2812, 1.001, 0.0, 1.001, 0.0, 1.001, 0.0, 1.001, 0.0, 1.001, 0.0, 1.001, 0.0, 1.001, 0.0, 1.001, 0.0, 1.001, 0.0, 1.001, 0.0, 1.001, 0.0, 1.001, 0.0, 1.001, 0.0, 1.001, 0.0, 1.001, 0.0, 1.001, 0.0, 1.001, 0.0, 1.001, 0.0, 1.001, 0.0, 1.001, 0.0, 1.001, 0.0, 1.001, 0.0, 1.001, 0.0, 1.001, 0.0, 1.001, 0.0, 1.001, 0.0, 1.001, 0.0, 1.001, 0.0, 1.001, 0.0, 1.001, 0.0, 1.001, 0.0, 1.001, 0.0, 1.001, 0.0, 1.001, 0.0, 1.001, 0.0, 1.001, 0.0, 1.001, 0.0, 1.001, 0.0, 1.001, 0.0, 1.001, 0.0, 1.001, 0.0, 1.001, 0.0, 1.001, 0.0, 1.001, 0.0, 1.001, 0.0, 1.001, 0.0, 1.001, 0.0, 1.001, 0.0, 1.001, 0.0, 1.001, 0.0, 1.001, 0.0, 1.001, 0.0, 1.001, 0.0, 1.001, 0.0, 1.001, 0.0, 1.001, 0.0, 1.001, 0.0, 1.001, 0.0, 1.001, 0.0, 1.001, 0.0, 1.001, 0.0, 1.001, 0.0, 1.001, 0.0, 1.001, 0.0, 1.001, 0.0, 1.001, 0.0, 1.001, 0.0, 1.001, 0.0, 1.001, 0.0, 1.001, 0.0, 1.001, 0.0, 1.001, 0.0, 1.001, 0.0, 1.001, 0.0, 1.001, 0.0, 1.001, 0.0, 1.001, 0.0, 1.001, 0.0, 1.001, 0.0, 1.001, 0.0, 0.4375, 0.5312, 0.5, 0.5312, 0.5625, 0.5312, 0.5625, 0.5625, 0.5625, 0.625, 0.5625, 0.75, 0.5, 0.75, 0.4375, 0.75, 0.4375, 0.625, 0.4375, 0.5625, 1.001, 0.0, 1.001, 0.0, 1.001, 0.0, 1.001, 0.0, 1.001, 0.0, 1.001, 0.0, 1.001, 0.0, 1.001, 0.0, 0.125, 0.5625, 0.1562, 0.5625, 0.1562, 0.625, 0.125, 0.625, 0.3125, 0.5625, 0.3438, 0.5625, 0.3438, 0.625, 0.3125, 0.625, 0.1562, 0.5625, 0.1875, 0.5625, 0.1875, 0.625, 0.1562, 0.625, 0.25, 0.5625, 0.3125, 0.5625, 0.3125, 0.625, 0.25, 0.625, 0.1875, 0.5625, 0.25, 0.5625, 0.25, 0.625, 0.1875, 0.625, 0.3438, 0.5625, 0.375, 0.5625, 0.375, 0.625, 0.3438, 0.625, 0.3438, 0.5312, 0.375, 0.5312, 0.375, 0.5625, 0.3438, 0.5625, 0.5625, 0.0, 0.625, 0.0, 0.625, 0.125, 0.625, 0.1875, 0.625, 0.2188, 0.5625, 0.2188, 0.5625, 0.1875, 0.5625, 0.125, 0.1875, 0.5312, 0.25, 0.5312, 0.25, 0.5625, 0.1875, 0.5625, 0.25, 0.5312, 0.3125, 0.5312, 0.3125, 0.5625, 0.25, 0.5625, 0.1562, 0.5312, 0.1875, 0.5312, 0.1875, 0.5625, 0.1562, 0.5625, 0.625, 0.625, 0.625, 0.75, 0.5625, 0.75, 0.5625, 0.625, 0.5625, 0.5625, 0.5625, 0.5312, 0.625, 0.5312, 0.625, 0.5625, 0.3125, 0.5312, 0.3438, 0.5312, 0.3438, 0.5625, 0.3125, 0.5625, 0.125, 0.5312, 0.1562, 0.5312, 0.1562, 0.5625, 0.125, 0.5625, 0.125, 0.5, 0.1562, 0.5, 0.1562, 0.5312, 0.125, 0.5312, 0.3125, 0.5, 0.3438, 0.5, 0.3438, 0.5312, 0.3125, 0.5312, 0.625, 0.5, 0.6562, 0.5, 0.6562, 0.5312, 0.625, 0.5312, 0.1562, 0.5, 0.1875, 0.5, 0.1875, 0.5312, 0.1562, 0.5312, 0.25, 0.5, 0.3125, 0.5, 0.3125, 0.5312, 0.25, 0.5312, 0.625, 0.3125, 0.625, 0.375, 0.625, 0.4375, 0.625, 0.4688, 0.5625, 0.4688, 0.5625, 0.4375, 0.5625, 0.375, 0.5625, 0.3125, 0.5625, 0.2812, 0.625, 0.2812, 0.1875, 0.5, 0.25, 0.5, 0.25, 0.5312, 0.1875, 0.5312, 0.8438, 0.5, 0.875, 0.5, 0.875, 0.5312, 0.8438, 0.5312, 0.3438, 0.5, 0.375, 0.5, 0.375, 0.5312, 0.3438, 0.5312, 0.5625, 0.5, 0.625, 0.5, 0.625, 0.5312, 0.5625, 0.5312, 0.125, 0.75, 0.1562, 0.75, 0.1562, 0.75, 0.125, 0.75, 0.3438, 0.75, 0.375, 0.75, 0.375, 0.75, 0.3438, 0.75, 1.001, 0.0, 1.001, 0.0, 1.001, 0.0, 1.001, 0.0, 1.001, 0.0, 1.001, 0.0, 1.001, 0.0, 1.001, 0.0, 0.125, 0.75, 0.1562, 0.75, 0.1562, 0.75, 0.125, 0.75, 0.1406, 0.2812, 0.2109, 0.4219, 0.2813, 0.5625, 0.1875, 0.375, 0.3438, 0.75, 0.375, 0.75, 0.375, 0.75, 0.3438, 0.75, 0.1406, 0.375, 0.1875, 0.5, 0.2813, 0.75, 0.2109, 0.5625, 1.001, 0.0, 1.001, 0.0, 1.001, 0.0, 1.001, 0.0, 1.001, 0.0, 1.001, 0.0, 1.001, 0.0, 1.001, 0.0, 0.125, 0.75, 0.1562, 0.75, 0.1562, 0.75, 0.125, 0.75, 0.625, 0.8125, 0.625, 0.875, 0.625, 0.9375, 0.625, 0.9688, 1.001, 0.0, 1.001, 0.0, 1.001, 0.0, 1.001, 0.0, 1.001, 0.0, 1.001, 0.0, 1.001, 0.0, 1.001, 0.0, 1.001, 0.0, 0.625, 0.7812, 0.2109, 0.4219, 0.2461, 0.4922, 0.3281, 0.6563, 0.2813, 0.5625, 0.3438, 0.75, 0.375, 0.75, 0.375, 0.75, 0.3438, 0.75, 0.2109, 0.5625, 0.2813, 0.75, 0.3281, 0.875, 0.2461, 0.6563, 1.001, 0.0, 1.001, 0.0, 1.001, 0.0, 1.001, 0.0, 1.001, 0.0, 1.001, 0.0, 1.001, 0.0, 1.001, 0.0, 1.001, 0.0, 0.1406, 0.375, 0.1641, 0.4375, 1.001, 0.0, 1.001, 0.0, 1.001, 0.0, 0.1641, 0.3281, 0.1406, 0.2812, 1.001, 0.0, 0.09375, 0.25, 0.1406, 0.375, 1.001, 0.0, 1.001, 0.0, 1.001, 0.0, 0.1406, 0.2812, 0.09375, 0.1875, 1.001, 0.0, 1.001, 0.0, 1.001, 0.0, 1.001, 0.0, 1.001, 0.0, 1.001, 0.0, 1.001, 0.0, 1.001, 0.0, 0.3438, 0.75, 0.375, 0.75, 0.375, 0.75, 0.3438, 0.75, 0.1875, 0.75, 0.25, 0.75, 0.25, 0.75, 0.1875, 0.75, 0.25, 0.75, 0.3125, 0.75, 0.3125, 0.75, 0.25, 0.75, 0.1562, 0.75, 0.1875, 0.75, 0.1875, 0.75, 0.1562, 0.75, 0.3125, 0.75, 0.3438, 0.75, 0.3438, 0.75, 0.3125, 0.75, 0.125, 0.75, 0.1562, 0.75, 0.1562, 0.75, 0.125, 0.75, 0.2812, 0.5625, 0.2812, 0.5859, 0.1875, 0.3906, 0.1875, 0.375, 1.001, 0.0, 1.001, 0.0, 0.1875, 0.375, 0.1641, 0.3281, 0.2812, 0.7266, 0.2812, 0.75, 0.1875, 0.5, 0.1875, 0.4844, 1.001, 0.0, 0.1641, 0.4375, 0.1875, 0.5, 1.001, 0.0, 0.375, 0.9688, 0.375, 1.0, 0.2812, 0.75, 0.2812, 0.7266, 0.375, 0.75, 0.375, 0.7812, 0.2812, 0.5859, 0.2812, 0.5625, 0.375, 0.9375, 0.375, 0.875, 0.375, 0.8125, 0.375, 0.7812, 0.375, 0.7812, 0.375, 0.8125, 0.375, 0.875, 0.375, 0.9375, 0.375, 0.9688, 0.375, 0.9688, 0.1406, 0.375, 0.2109, 0.5625, 0.2461, 0.6563, 0.1641, 0.4375, 0.1406, 0.2812, 0.1641, 0.3281, 0.2461, 0.4922, 0.2109, 0.4219, 0.09375, 0.25, 0.1406, 0.375, 0.2109, 0.5625, 0.1406, 0.375, 0.09375, 0.1875, 0.1406, 0.2812, 0.2109, 0.4219, 0.1406, 0.2812, 1.001, 0.0, 1.001, 0.0, 1.001, 0.0, 1.001, 0.0, 1.001, 0.0, 1.001, 0.0, 1.001, 0.0, 1.001, 0.0, 0.3438, 0.75, 0.375, 0.75, 0.375, 0.75, 0.3438, 0.75, 0.125, 0.75, 0.1562, 0.75, 0.1562, 0.75, 0.125, 0.75, 0.1641, 0.3281, 0.1875, 0.375, 0.2812, 0.5625, 0.2461, 0.4922, 0.1641, 0.4375, 0.2461, 0.6563, 0.2812, 0.75, 0.1875, 0.5, 0.4375, 0.5, 0.5, 0.5, 0.5, 0.5312, 0.4375, 0.5312, 0.5, 0.4688, 0.4375, 0.4688, 0.4375, 0.4375, 0.4375, 0.375, 0.4375, 0.3125, 0.4375, 0.2812, 0.5, 0.2812, 0.5625, 0.2812, 0.5625, 0.3125, 0.5625, 0.375, 0.5625, 0.4375, 0.5625, 0.4688, 0.8125, 0.5, 0.8438, 0.5, 0.8438, 0.5312, 0.8125, 0.5312, 0.75, 0.5312, 0.6875, 0.5312, 0.6562, 0.5312, 0.6562, 0.5, 0.6875, 0.5, 0.75, 0.5, 0.3438, 0.75, 0.3438, 0.75, 0.3438, 0.75, 0.3438, 0.75, 0.3125, 0.75, 0.25, 0.75, 0.1875, 0.75, 0.1562, 0.75, 0.1562, 0.75, 0.1562, 0.75, 0.1562, 0.75, 0.1562, 0.75, 0.1875, 0.75, 0.25, 0.75, 0.3125, 0.75, 0.3438, 0.75, 1.001, 0.0, 1.001, 0.0, 1.001, 0.0, 1.001, 0.0, 1.001, 0.0, 1.001, 0.0, 1.001, 0.0, 1.001, 0.0, 1.001, 0.0, 1.001, 0.0, 1.001, 0.0, 1.001, 0.0, 1.001, 0.0, 1.001, 0.0, 0.4375, 0.4688, 0.5, 0.4688, 0.5, 0.5, 0.4375, 0.5, 0.4375, 0.25, 0.5, 0.25, 0.5625, 0.25, 0.5625, 0.2812, 0.5, 0.2812, 0.4375, 0.2812, 0.375, 0.2188, 0.4375, 0.2188, 0.4375, 0.25, 0.375, 0.25, 0.375, 0.4688, 0.4375, 0.4688, 0.4375, 0.5, 0.375, 0.5, 0.375, 0.625, 0.4375, 0.625, 0.4375, 0.75, 0.375, 0.75, 0.375, 0.3125, 0.4375, 0.3125, 0.4375, 0.375, 0.375, 0.375, 0.375, 0.375, 0.4375, 0.375, 0.4375, 0.4375, 0.375, 0.4375, 0.375, 0.2812, 0.4375, 0.2812, 0.4375, 0.3125, 0.375, 0.3125, 0.375, 0.4375, 0.4375, 0.4375, 0.4375, 0.4688, 0.375, 0.4688, 0.375, 0.25, 0.4375, 0.25, 0.4375, 0.2812, 0.375, 0.2812, 0.375, 0.5625, 0.4375, 0.5625, 0.4375, 0.625, 0.375, 0.625, 0.375, 0.0, 0.4375, 0.0, 0.4375, 0.125, 0.375, 0.125, 0.375, 0.5312, 0.4375, 0.5312, 0.4375, 0.5625, 0.375, 0.5625, 0.375, 0.125, 0.4375, 0.125, 0.4375, 0.1875, 0.375, 0.1875, 0.375, 0.5, 0.4375, 0.5, 0.4375, 0.5312, 0.375, 0.5312, 0.375, 0.1875, 0.4375, 0.1875, 0.4375, 0.2188, 0.375, 0.2188, 0.5, 0.5, 0.5625, 0.5, 0.5625, 0.5312, 0.5, 0.5312, 0.5, 0.4688, 0.5625, 0.4688, 0.5625, 0.5, 0.5, 0.5, 0.375, 0.8125, 0.375, 0.7812, 0.375, 0.7812, 0.375, 0.7812, 0.375, 0.8125, 0.375, 0.875, 0.375, 0.9375, 0.375, 0.9688, 0.375, 0.9688, 0.375, 0.9688, 0.375, 0.9375, 0.375, 0.875, 1.001, 0.0, 1.001, 0.0, 1.001, 0.0, 0.1875, 0.3906, 0.2812, 0.5859, 0.375, 0.7812, 0.375, 0.8125, 0.375, 0.875, 0.375, 0.9375, 0.375, 0.9688, 0.2812, 0.7266, 0.1875, 0.4844, 1.001, 0.0, 1.001, 0.0, 0.4375, 0.2188, 0.5, 0.2188, 0.5625, 0.2188, 0.5625, 0.25, 0.5, 0.25, 0.4375, 0.25, 1.001, 0.0, 1.001, 0.0, 1.001, 0.0, 1.001, 0.0, 1.001, 0.0, 1.001, 0.0, 0.375, 1.0, 0.375, 0.9688, 0.375, 0.9688, 0.375, 0.9688, 0.375, 1.0, 0.375, 1.0, 0.375, 0.7812, 0.375, 0.75, 0.375, 0.75, 0.375, 0.7812, 1.001, 0.0, 1.001, 0.0, 1.001, 0.0, 1.001, 0.0, 0.375, 1.0, 0.375, 0.9688, 0.375, 0.9688, 0.375, 1.0, 1.001, 0.0, 1.001, 0.0, 1.001, 0.0, 1.001, 0.0, 1.001, 0.0, 1.001, 0.0, 1.001, 0.0, 1.001, 0.0, 1.001, 0.0, 1.001, 0.0, 1.001, 0.0, 1.001, 0.0, 1.001, 0.0, 1.001, 0.0, 1.001, 0.0, 1.001, 0.0, 1.001, 0.0, 1.001, 0.0, 1.001, 0.0, 1.001, 0.0, 1.001, 0.0, 1.001, 0.0, 1.001, 0.0, 1.001, 0.0, 1.001, 0.0, 1.001, 0.0, 1.001, 0.0, 1.001, 0.0, 1.001, 0.0, 1.001, 0.0, 1.001, 0.0, 1.001, 0.0, 1.001, 0.0, 1.001, 0.0, 1.001, 0.0, 1.001, 0.0, 1.001, 0.0, 1.001, 0.0, 1.001, 0.0, 1.001, 0.0, 1.001, 0.0, 1.001, 0.0, 1.001, 0.0, 1.001, 0.0, 1.001, 0.0, 1.001, 0.0, 1.001, 0.0, 1.001, 0.0, 1.001, 0.0, 1.001, 0.0, 1.001, 0.0, 1.001, 0.0, 1.001, 0.0, 1.001, 0.0, 1.001, 0.0, 1.001, 0.0, 1.001, 0.0, 1.001, 0.0, 0.75, 0.75, 0.6875, 0.75, 0.6562, 0.75, 0.6562, 0.625, 0.6562, 0.5625, 0.6562, 0.5312, 0.6875, 0.5312, 0.75, 0.5312, 0.8125, 0.5312, 0.8438, 0.5312, 0.8438, 0.5625, 0.8438, 0.625, 0.8438, 0.75, 0.8125, 0.75, 0.5, 0.2188, 0.4375, 0.2188, 0.4375, 0.1875, 0.4375, 0.125, 0.4375, 0.0, 0.5, 0.0, 0.5625, 0.0, 0.5625, 0.125, 0.5625, 0.1875, 0.5625, 0.2188, 1.001, 0.0, 1.001, 0.0, 1.001, 0.0, 1.001, 0.0, 1.001, 0.0, 1.001, 0.0, 1.001, 0.0, 1.001, 0.0, 1.001, 0.0, 1.001, 0.0, 1.001, 0.0, 1.001, 0.0, 1.001, 0.0, 1.001, 0.0, 1.001, 0.0, 1.001, 0.0, 1.001, 0.0, 1.001, 0.0, 1.001, 0.0, 1.001, 0.0, 0.375, 0.7812, 0.375, 0.75, 0.375, 0.75, 0.375, 0.75, 0.375, 0.7812, 0.375, 0.7812, 1.001, 0.0, 1.001, 0.0, 1.001, 0.0, 1.001, 0.0, 1.001, 0.0, 1.001, 0.0, 0.875, 0.625, 0.875, 0.75, 0.8438, 0.75, 0.8438, 0.625, 0.8438, 0.5625, 0.8438, 0.5312, 0.875, 0.5312, 0.875, 0.5625])
me_cube_001.use_remesh_fix_poles = True
me_cube_001.use_remesh_preserve_attributes = False
me_cube_001.update()

# ---- objects
ob_cube = bpy.data.objects.new('Cube', me_cube_001)

# ---- transforms, parenting, visibility, modifiers, constraints
ob_cube.location = (0.0, 0.0, 1.0)

# ---- collection membership
col_collection.objects.link(ob_cube)

# ---- scene / render settings (as saved in the file)
scene.frame_start = 1; scene.frame_end = 250; scene.frame_set(0)
scene.render.engine = 'BLENDER_EEVEE_NEXT'
scene.cycles.use_denoising = False
scene.cycles.samples = 128
scene.cycles.sampling_pattern = 'TABULATED_SOBOL'
scene.cycles.use_adaptive_sampling = False
scene.cycles.use_light_tree = False
scene.view_settings.view_transform = 'Filmic'
bpy.context.view_layer.update()

# ---- added for rendering (the .blend has no active camera and no usable light): camera, sun
cam_auto = bpy.data.cameras.new('AutoCamera')
cam_auto.lens = 50.0
cam_auto.sensor_width = 36.0
cam_auto.clip_end = 1000.0
ob_auto_camera = bpy.data.objects.new('AutoCamera', cam_auto)
scene.collection.objects.link(ob_auto_camera)
ob_auto_camera.location = (1.73185, -2.47573, 2.28383)
ob_auto_camera.rotation_euler = (1.09748, -7.21219e-08, 0.694738)
scene.camera = ob_auto_camera
light_auto_sun = bpy.data.lights.new('AutoSun', 'SUN')
light_auto_sun.energy = 3.0
light_auto_sun.angle = 0.0523599
ob_auto_sun = bpy.data.objects.new('AutoSun', light_auto_sun)
scene.collection.objects.link(ob_auto_sun)
ob_auto_sun.rotation_euler = (0.872665, 0.174533, 0.523599)
bpy.context.view_layer.update()
